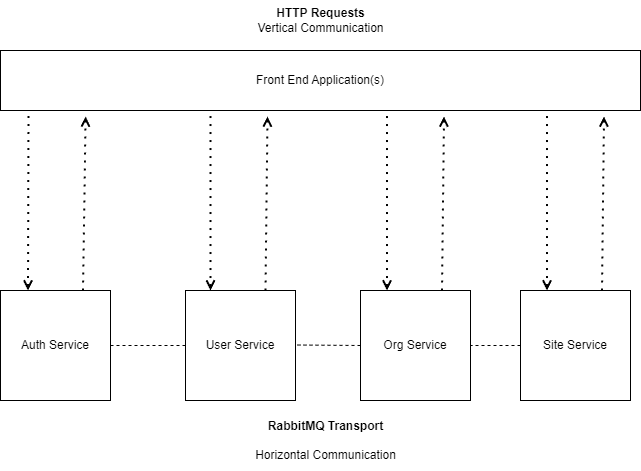

The diagram above was exported from draw.io. Its source (the exported page's mxGraphModel, read from the mxfile embedded in the PNG):
<mxGraphModel dx="1434" dy="788" grid="1" gridSize="10" guides="1" tooltips="1" connect="1" arrows="1" fold="1" page="1" pageScale="1" pageWidth="850" pageHeight="1100" math="0" shadow="0">
  <root>
    <mxCell id="0" />
    <mxCell id="1" parent="0" />
    <mxCell id="rMJ4lnHVCNa_vVYY4uBx-1" value="Auth Service" style="whiteSpace=wrap;html=1;aspect=fixed;" vertex="1" parent="1">
      <mxGeometry x="120" y="370" width="110" height="110" as="geometry" />
    </mxCell>
    <mxCell id="rMJ4lnHVCNa_vVYY4uBx-2" value="User Service" style="whiteSpace=wrap;html=1;aspect=fixed;" vertex="1" parent="1">
      <mxGeometry x="305" y="370" width="110" height="110" as="geometry" />
    </mxCell>
    <mxCell id="rMJ4lnHVCNa_vVYY4uBx-3" value="Org Service" style="whiteSpace=wrap;html=1;aspect=fixed;" vertex="1" parent="1">
      <mxGeometry x="480" y="370" width="110" height="110" as="geometry" />
    </mxCell>
    <mxCell id="rMJ4lnHVCNa_vVYY4uBx-4" value="Site Service" style="whiteSpace=wrap;html=1;aspect=fixed;" vertex="1" parent="1">
      <mxGeometry x="640" y="370" width="110" height="110" as="geometry" />
    </mxCell>
    <mxCell id="rMJ4lnHVCNa_vVYY4uBx-5" value="" style="endArrow=none;dashed=1;html=1;rounded=0;entryX=1;entryY=0.5;entryDx=0;entryDy=0;exitX=0;exitY=0.5;exitDx=0;exitDy=0;" edge="1" parent="1" source="rMJ4lnHVCNa_vVYY4uBx-2" target="rMJ4lnHVCNa_vVYY4uBx-1">
      <mxGeometry width="50" height="50" relative="1" as="geometry">
        <mxPoint x="110" y="460" as="sourcePoint" />
        <mxPoint x="160" y="410" as="targetPoint" />
      </mxGeometry>
    </mxCell>
    <mxCell id="rMJ4lnHVCNa_vVYY4uBx-6" value="" style="endArrow=none;dashed=1;html=1;rounded=0;entryX=1;entryY=0.5;entryDx=0;entryDy=0;exitX=0;exitY=0.5;exitDx=0;exitDy=0;" edge="1" parent="1" source="rMJ4lnHVCNa_vVYY4uBx-3">
      <mxGeometry width="50" height="50" relative="1" as="geometry">
        <mxPoint x="490" y="424.5" as="sourcePoint" />
        <mxPoint x="415" y="424.5" as="targetPoint" />
      </mxGeometry>
    </mxCell>
    <mxCell id="rMJ4lnHVCNa_vVYY4uBx-7" value="" style="endArrow=none;dashed=1;html=1;rounded=0;entryX=1;entryY=0.5;entryDx=0;entryDy=0;exitX=0;exitY=0.5;exitDx=0;exitDy=0;" edge="1" parent="1" source="rMJ4lnHVCNa_vVYY4uBx-4" target="rMJ4lnHVCNa_vVYY4uBx-3">
      <mxGeometry width="50" height="50" relative="1" as="geometry">
        <mxPoint x="675" y="424.5" as="sourcePoint" />
        <mxPoint x="600" y="424.5" as="targetPoint" />
      </mxGeometry>
    </mxCell>
    <mxCell id="rMJ4lnHVCNa_vVYY4uBx-10" value="&lt;b&gt;RabbitMQ Transport &lt;br&gt;&lt;/b&gt;&lt;br&gt;Horizontal Communication" style="text;html=1;align=center;verticalAlign=middle;resizable=0;points=[];autosize=1;strokeColor=none;fillColor=none;" vertex="1" parent="1">
      <mxGeometry x="365" y="490" width="160" height="60" as="geometry" />
    </mxCell>
    <mxCell id="rMJ4lnHVCNa_vVYY4uBx-16" value="Front End Application(s)" style="rounded=0;whiteSpace=wrap;html=1;" vertex="1" parent="1">
      <mxGeometry x="120" y="130" width="640" height="60" as="geometry" />
    </mxCell>
    <mxCell id="rMJ4lnHVCNa_vVYY4uBx-20" value="" style="endArrow=none;dashed=1;html=1;dashPattern=1 3;strokeWidth=2;rounded=0;exitX=0.25;exitY=0;exitDx=0;exitDy=0;startArrow=open;startFill=0;" edge="1" parent="1" source="rMJ4lnHVCNa_vVYY4uBx-1">
      <mxGeometry width="50" height="50" relative="1" as="geometry">
        <mxPoint x="170" y="310" as="sourcePoint" />
        <mxPoint x="148" y="190" as="targetPoint" />
      </mxGeometry>
    </mxCell>
    <mxCell id="rMJ4lnHVCNa_vVYY4uBx-21" value="" style="endArrow=open;dashed=1;html=1;dashPattern=1 3;strokeWidth=2;rounded=0;exitX=0.75;exitY=0;exitDx=0;exitDy=0;startArrow=none;startFill=0;entryX=0.133;entryY=1.1;entryDx=0;entryDy=0;entryPerimeter=0;endFill=0;" edge="1" parent="1" source="rMJ4lnHVCNa_vVYY4uBx-1" target="rMJ4lnHVCNa_vVYY4uBx-16">
      <mxGeometry width="50" height="50" relative="1" as="geometry">
        <mxPoint x="158" y="380" as="sourcePoint" />
        <mxPoint x="158" y="200" as="targetPoint" />
      </mxGeometry>
    </mxCell>
    <mxCell id="rMJ4lnHVCNa_vVYY4uBx-22" value="" style="endArrow=none;dashed=1;html=1;dashPattern=1 3;strokeWidth=2;rounded=0;exitX=0.25;exitY=0;exitDx=0;exitDy=0;startArrow=open;startFill=0;" edge="1" parent="1">
      <mxGeometry width="50" height="50" relative="1" as="geometry">
        <mxPoint x="330" y="370" as="sourcePoint" />
        <mxPoint x="330" y="190" as="targetPoint" />
      </mxGeometry>
    </mxCell>
    <mxCell id="rMJ4lnHVCNa_vVYY4uBx-23" value="" style="endArrow=open;dashed=1;html=1;dashPattern=1 3;strokeWidth=2;rounded=0;exitX=0.75;exitY=0;exitDx=0;exitDy=0;startArrow=none;startFill=0;entryX=0.133;entryY=1.1;entryDx=0;entryDy=0;entryPerimeter=0;endFill=0;" edge="1" parent="1">
      <mxGeometry width="50" height="50" relative="1" as="geometry">
        <mxPoint x="385" y="370" as="sourcePoint" />
        <mxPoint x="387" y="196" as="targetPoint" />
      </mxGeometry>
    </mxCell>
    <mxCell id="rMJ4lnHVCNa_vVYY4uBx-24" value="" style="endArrow=none;dashed=1;html=1;dashPattern=1 3;strokeWidth=2;rounded=0;exitX=0.25;exitY=0;exitDx=0;exitDy=0;startArrow=open;startFill=0;" edge="1" parent="1">
      <mxGeometry width="50" height="50" relative="1" as="geometry">
        <mxPoint x="506.5" y="370" as="sourcePoint" />
        <mxPoint x="506.5" y="190" as="targetPoint" />
      </mxGeometry>
    </mxCell>
    <mxCell id="rMJ4lnHVCNa_vVYY4uBx-25" value="" style="endArrow=open;dashed=1;html=1;dashPattern=1 3;strokeWidth=2;rounded=0;exitX=0.75;exitY=0;exitDx=0;exitDy=0;startArrow=none;startFill=0;entryX=0.133;entryY=1.1;entryDx=0;entryDy=0;entryPerimeter=0;endFill=0;" edge="1" parent="1">
      <mxGeometry width="50" height="50" relative="1" as="geometry">
        <mxPoint x="561.5" y="370" as="sourcePoint" />
        <mxPoint x="563.5" y="196" as="targetPoint" />
      </mxGeometry>
    </mxCell>
    <mxCell id="rMJ4lnHVCNa_vVYY4uBx-26" value="" style="endArrow=none;dashed=1;html=1;dashPattern=1 3;strokeWidth=2;rounded=0;exitX=0.25;exitY=0;exitDx=0;exitDy=0;startArrow=open;startFill=0;" edge="1" parent="1">
      <mxGeometry width="50" height="50" relative="1" as="geometry">
        <mxPoint x="666.5" y="370" as="sourcePoint" />
        <mxPoint x="666.5" y="190" as="targetPoint" />
      </mxGeometry>
    </mxCell>
    <mxCell id="rMJ4lnHVCNa_vVYY4uBx-27" value="" style="endArrow=open;dashed=1;html=1;dashPattern=1 3;strokeWidth=2;rounded=0;exitX=0.75;exitY=0;exitDx=0;exitDy=0;startArrow=none;startFill=0;entryX=0.133;entryY=1.1;entryDx=0;entryDy=0;entryPerimeter=0;endFill=0;" edge="1" parent="1">
      <mxGeometry width="50" height="50" relative="1" as="geometry">
        <mxPoint x="721.5" y="370" as="sourcePoint" />
        <mxPoint x="723.5" y="196" as="targetPoint" />
      </mxGeometry>
    </mxCell>
    <mxCell id="rMJ4lnHVCNa_vVYY4uBx-28" value="&lt;b&gt;HTTP Requests&lt;/b&gt;&lt;br&gt;Vertical Communication" style="text;html=1;align=center;verticalAlign=middle;resizable=0;points=[];autosize=1;strokeColor=none;fillColor=none;" vertex="1" parent="1">
      <mxGeometry x="365" y="80" width="150" height="40" as="geometry" />
    </mxCell>
  </root>
</mxGraphModel>